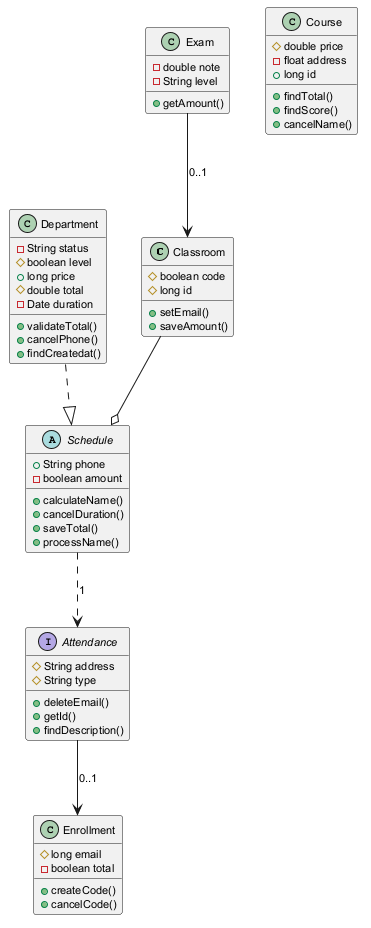

The diagram above was rendered by PlantUML. Its source (embedded in the PNG):
@startuml
skinparam defaultFontSize 11
class Classroom {
  #boolean code
  #long id
  +setEmail()
  +saveAmount()
}
abstract class Schedule {
  +String phone
  -boolean amount
  +calculateName()
  +cancelDuration()
  +saveTotal()
  +processName()
}
class Course {
  #double price
  -float address
  +long id
  +findTotal()
  +findScore()
  +cancelName()
}
class Department {
  -String status
  #boolean level
  +long price
  #double total
  -Date duration
  +validateTotal()
  +cancelPhone()
  +findCreatedat()
}
class Enrollment {
  #long email
  -boolean total
  +createCode()
  +cancelCode()
}
class Exam {
  -double note
  -String level
  +getAmount()
}
interface Attendance {
  #String address
  #String type
  +deleteEmail()
  +getId()
  +findDescription()
}
Schedule ..> Attendance : "1"
Classroom --o Schedule
Attendance --> Enrollment : "0..1"
Exam --> Classroom : "0..1"
Department ..|> Schedule
@enduml